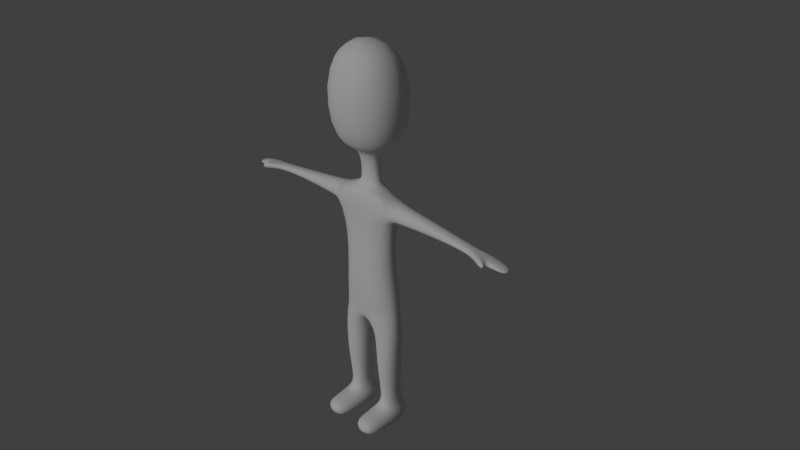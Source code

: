 # Source: AAPlayer-Blender.blend  (saved by Blender 2.67.0; exported with 4.5.12 LTS)
import bpy
from mathutils import Matrix  # noqa: F401  (used for matrix-valued properties, if any)

bpy.ops.wm.read_factory_settings(use_empty=True)
scene = bpy.context.scene
scene.name = 'Scene'

# ---- collections
col_collection_1 = bpy.data.collections.new('Collection 1'); scene.collection.children.link(col_collection_1)

# ---- materials (node trees are filled in below, after node groups)
mat_material = bpy.data.materials.new('Material')
mat_material.alpha_threshold = 0.0
mat_material.use_transparent_shadow = False
mat_material.roughness = 0.5
mat_material.line_color = (0.0, 0.0, 0.0, 1.0)

# ---- material node trees

# ---- world
world_world = bpy.data.worlds.new('World'); scene.world = world_world
world_world.color = (0.05088, 0.05088, 0.05088)
world_world.use_sun_shadow = False
world_world.sun_shadow_jitter_overblur = 0.0
world_world.cycles.sampling_method = 'MANUAL'
world_world.cycles.sample_map_resolution = 256

# ---- cameras
cam_camera = bpy.data.cameras.new('Camera')
cam_camera.clip_end = 100.0
cam_camera.lens = 35.0
cam_camera.sensor_width = 32.0
cam_camera.sensor_height = 18.0
cam_camera.ortho_scale = 7.314
cam_camera.dof.focus_distance = 0.0
cam_camera.dof.aperture_fstop = 128.0

# ---- lights
light_lamp = bpy.data.lights.new('Lamp', 'SUN')
light_lamp.transmission_factor = 0.0
light_lamp.cutoff_distance = 30.0
light_lamp.angle = 0.1993
light_lamp.energy = 1.0
light_lamp.shadow_buffer_clip_start = 1.001
light_lamp.shadow_soft_size = 0.1
light_lamp.shadow_cascade_max_distance = 1000.0
light_lamp.cycles.use_multiple_importance_sampling = False

# ---- meshes
me_cube_001 = bpy.data.meshes.new('Cube.001')
me_cube_001.from_pydata([(-0.4866, -0.2717, -0.5709), (-0.4866, 0.2441, -0.5709), (0.4866, 0.2441, -0.5709), (0.4866, -0.2717, -0.5709), (-0.2082, -0.1342, 1.0), (-0.2082, 0.1298, 1.0), (0.2082, 0.1298, 1.0), (0.2082, -0.1342, 1.0), (-0.4683, -0.2327, 0.6319), (0.4683, -0.2327, 0.6319), (-0.2332, -0.2278, 0.9259), (-0.4683, 0.15, 0.9028), (0.4683, 0.15, 0.9028), (0.2332, -0.2278, 0.9259), (0.4024, 0.208, -0.02778), (-0.4024, 0.208, -0.02778), (-0.4683, -0.1274, 0.9028), (-0.4024, -0.264, -0.0533), (-0.4683, 0.15, 0.677), (0.4683, 0.15, 0.677), (0.4683, -0.1274, 0.9028), (0.4024, -0.264, -0.0533), (-1.162, -0.1009, 0.8062), (-1.162, -0.1009, 0.6576), (-1.162, 0.1076, 0.8062), (-1.162, 0.1076, 0.6576), (1.162, 0.1076, 0.8062), (1.162, 0.1076, 0.6576), (1.162, -0.1009, 0.8062), (1.162, -0.1009, 0.6576), (-0.4866, 0.1754, -0.9147), (0.4866, 0.1754, -0.9147), (-0.4866, -0.2058, -0.8682), (0.109, 0.2076, -0.8914), (-0.109, 0.2076, -0.8914), (0.4866, -0.2058, -0.8682), (-0.1024, -0.203, -0.8969), (0.1024, -0.203, -0.8969), (-0.3987, 0.1288, -2.115), (-0.3987, -0.1366, -2.115), (0.3987, -0.1366, -2.115), (0.3987, 0.1288, -2.115), (-0.1884, -0.1366, -2.115), (0.1884, -0.1366, -2.115), (-0.1884, 0.1288, -2.115), (0.1884, 0.1288, -2.115), (-0.1623, -0.102, 1.042), (-0.1623, 0.1063, 1.042), (0.1623, 0.1063, 1.042), (0.1623, -0.102, 1.042), (-0.1824, -0.1637, 1.504), (-0.1824, 0.133, 1.504), (0.1824, 0.133, 1.504), (0.1824, -0.1637, 1.504), (-0.6051, -0.5055, 1.57), (-0.6051, 0.4786, 1.57), (0.6051, 0.4786, 1.57), (0.6051, -0.5055, 1.57), (-0.6053, -0.5003, 2.929), (-0.6053, 0.4842, 2.929), (0.6053, 0.4842, 2.929), (0.6053, -0.5003, 2.929), (-0.4866, 0.2397, -2.218), (-0.4866, -0.2475, -2.218), (0.4866, -0.2475, -2.218), (0.4866, 0.2397, -2.218), (-0.1006, -0.2475, -2.218), (0.1006, -0.2475, -2.218), (-0.1006, 0.2397, -2.218), (0.1006, 0.2397, -2.218), (-0.4866, 0.2397, -2.474), (-0.4866, -0.2475, -2.474), (0.4866, -0.2475, -2.474), (0.4866, 0.2397, -2.474), (-0.1006, -0.2475, -2.474), (0.1006, -0.2475, -2.474), (-0.1006, 0.2397, -2.474), (0.1006, 0.2397, -2.474), (-0.4866, -0.5935, -2.218), (0.4866, -0.5935, -2.218), (-0.1006, -0.5935, -2.218), (0.1006, -0.5935, -2.218), (-0.4866, -0.5935, -2.474), (0.4866, -0.5935, -2.474), (-0.1006, -0.5935, -2.474), (0.1006, -0.5935, -2.474), (-0.4676, 0.1349, -1.56), (-0.4676, -0.2235, -1.56), (-0.1195, -0.2235, -1.56), (-0.1195, 0.1349, -1.56), (0.1195, 0.1349, -1.56), (0.1195, -0.2235, -1.56), (0.4676, 0.1349, -1.56), (0.4676, -0.2235, -1.56), (-1.782, -0.09852, 0.757), (-1.782, -0.1161, 0.6807), (-1.782, 0.02464, 0.757), (-1.782, 0.02464, 0.6807), (1.782, 0.02464, 0.757), (1.782, 0.02464, 0.6807), (1.782, -0.09852, 0.757), (1.782, -0.1161, 0.6807), (-1.96, -0.1041, 0.7514), (-1.989, -0.1311, 0.6464), (-1.96, 0.05089, 0.7514), (-1.989, 0.05089, 0.6464), (1.96, 0.05089, 0.7514), (1.989, 0.05089, 0.6464), (1.96, -0.1041, 0.7514), (1.989, -0.1311, 0.6464), (-2.291, -0.1519, 0.6877), (-2.285, -0.1529, 0.6359), (-2.291, 0.04639, 0.6877), (-2.285, 0.04547, 0.6359), (2.291, 0.04639, 0.6877), (2.285, 0.04547, 0.6359), (2.291, -0.1519, 0.6877), (2.285, -0.1529, 0.6359), (-0.139, 0.09268, 1.273), (0.139, 0.09268, 1.273), (-0.139, -0.102, 1.273), (0.139, -0.102, 1.273), (1.947, -0.2284, 0.6807), (1.947, -0.2108, 0.757), (2.093, -0.2434, 0.6464), (2.073, -0.2163, 0.7514), (-1.947, -0.2284, 0.6807), (-1.947, -0.2108, 0.757), (-2.073, -0.2163, 0.7514), (-2.093, -0.2434, 0.6464), (0.545, -0.1142, 0.8822), (0.545, 0.1176, 0.6558), (0.545, -0.1668, 0.6333), (0.545, 0.1176, 0.8822), (-0.545, -0.1668, 0.6333), (-0.545, -0.1142, 0.8822), (-0.545, 0.1176, 0.6558), (-0.545, 0.1176, 0.8822)], [], [(21, 17, 0, 3), (7, 6, 48, 49), (5, 4, 46, 47), (7, 13, 20), (5, 6, 12, 11), (4, 7, 49, 46), (135, 137, 24, 22), (7, 4, 10, 13), (22, 24, 96, 94), (26, 28, 100, 98), (4, 16, 10), (137, 136, 25, 24), (1, 2, 31, 33, 34, 30), (93, 91, 43, 40), (92, 93, 40, 41), (45, 41, 65, 69), (41, 40, 64, 65), (87, 86, 38, 39), (90, 92, 41, 45), (91, 90, 45, 43), (89, 88, 42, 44), (88, 87, 39, 42), (86, 89, 44, 38), (119, 118, 51, 52), (50, 53, 57, 54), (118, 120, 50, 51), (121, 119, 52, 53), (120, 121, 53, 50), (57, 56, 60, 61), (52, 51, 55, 56), (51, 50, 54, 55), (53, 52, 56, 57), (61, 60, 59, 58), (54, 57, 61, 58), (56, 55, 59, 60), (55, 54, 58, 59), (65, 64, 72, 73), (62, 68, 76, 70), (43, 45, 69, 67), (39, 38, 62, 63), (42, 39, 63, 66), (44, 42, 66, 68), (40, 43, 67, 64), (38, 44, 68, 62), (75, 77, 73, 72), (71, 70, 76, 74), (69, 65, 73, 77), (67, 69, 77, 75), (63, 62, 70, 71), (75, 72, 83, 85), (68, 66, 74, 76), (67, 75, 85, 81), (80, 78, 82, 84), (79, 81, 85, 83), (74, 66, 80, 84), (66, 63, 78, 80), (63, 71, 82, 78), (72, 64, 79, 83), (71, 74, 84, 82), (64, 67, 81, 79), (37, 33, 90, 91), (36, 32, 87, 88), (97, 95, 103, 105), (94, 102, 128, 127), (28, 29, 101, 100), (24, 25, 97, 96), (27, 26, 98, 99), (29, 27, 99, 101), (23, 22, 94, 95), (25, 23, 95, 97), (102, 104, 112, 110), (106, 108, 116, 114), (101, 109, 124, 122), (109, 108, 125, 124), (96, 97, 105, 104), (99, 98, 106, 107), (101, 99, 107, 109), (110, 112, 113, 111), (114, 116, 117, 115), (108, 109, 117, 116), (104, 105, 113, 112), (107, 106, 114, 115), (109, 107, 115, 117), (103, 102, 110, 111), (105, 103, 111, 113), (48, 47, 118, 119), (47, 46, 120, 118), (49, 48, 119, 121), (46, 49, 121, 120), (0, 1, 30, 32), (36, 34, 33, 37), (3, 0, 32, 36, 37, 35), (2, 3, 35, 31), (33, 31, 92, 90), (32, 30, 86, 87), (30, 34, 89, 86), (31, 35, 93, 92), (35, 37, 91, 93), (34, 36, 88, 89), (19, 9, 21, 14), (18, 19, 14, 15), (8, 18, 15, 17), (9, 8, 17, 21), (17, 15, 1, 0), (15, 14, 2, 1), (14, 21, 3, 2), (10, 16, 8), (6, 5, 47, 48), (11, 12, 19, 18), (20, 13, 9), (13, 10, 8, 9), (132, 131, 27, 29), (136, 134, 23, 25), (130, 132, 29, 28), (134, 135, 22, 23), (133, 130, 28, 26), (131, 133, 26, 27), (4, 5, 11, 16), (6, 7, 20, 12), (100, 101, 122, 123), (108, 100, 123, 125), (103, 95, 126, 129), (95, 94, 127, 126), (102, 103, 129, 128), (98, 100, 108, 106), (9, 19, 131, 132), (20, 9, 132, 130), (12, 20, 130, 133), (19, 12, 133, 131), (11, 18, 136, 137), (8, 16, 135, 134), (16, 11, 137, 135), (18, 8, 134, 136), (123, 122, 124, 125), (94, 96, 104, 102), (126, 127, 128, 129)])
me_cube_001.polygons.foreach_set('use_smooth', [True] * 136)
_uv = me_cube_001.uv_layers.new(name='UVMap')
_uv.uv.foreach_set('vector', [0.6533, 0.3404, 0.6529, 0.2305, 0.7234, 0.2188, 0.7238, 0.3517, 0.9607, 0.2844, 0.9968, 0.2845, 0.9935, 0.2908, 0.9651, 0.2907, 0.9966, 0.3413, 0.9606, 0.3412, 0.9649, 0.335, 0.9934, 0.3351, 0.9607, 0.2844, 0.948, 0.2809, 0.9618, 0.2489, 0.2105, 0.158, 0.2573, 0.1259, 0.2941, 0.1168, 0.1887, 0.1891, 0.9295, 0.8561, 0.8727, 0.8562, 0.8789, 0.8501, 0.9233, 0.85, 0.9632, 0.3872, 0.9949, 0.3873, 0.9933, 0.4716, 0.9648, 0.4715, 0.9607, 0.2844, 0.9606, 0.3412, 0.9478, 0.3446, 0.948, 0.2809, 0.9648, 0.4715, 0.9933, 0.4716, 0.9818, 0.5561, 0.965, 0.556, 0.9943, 0.1542, 0.9658, 0.1541, 0.9664, 0.06962, 0.9833, 0.06968, 0.9606, 0.3412, 0.9614, 0.3767, 0.9478, 0.3446, 0.1816, 0.1973, 0.1991, 0.2228, 0.1295, 0.2702, 0.118, 0.2535, 0.3006, 0.3565, 0.4101, 0.2813, 0.4366, 0.3199, 0.3923, 0.3465, 0.3678, 0.3634, 0.327, 0.3951, 0.8581, 0.3487, 0.8579, 0.3012, 0.9326, 0.3103, 0.9327, 0.339, 0.3908, 0.6483, 0.3418, 0.6481, 0.354, 0.5722, 0.3902, 0.5723, 0.1418, 0.75, 0.1417, 0.7213, 0.1569, 0.7092, 0.1571, 0.7619, 0.3902, 0.5723, 0.354, 0.5722, 0.3389, 0.5585, 0.4054, 0.5587, 0.4691, 0.6481, 0.4202, 0.6483, 0.4208, 0.5723, 0.457, 0.5722, 0.4451, 0.4209, 0.4843, 0.394, 0.5193, 0.4617, 0.4956, 0.478, 0.8833, 0.6963, 0.8343, 0.6965, 0.8349, 0.6205, 0.8712, 0.6204, 0.09916, 0.6483, 0.05023, 0.6481, 0.06234, 0.5722, 0.09857, 0.5723, 0.8578, 0.2685, 0.8577, 0.221, 0.9323, 0.2302, 0.9324, 0.2589, 0.379, 0.4662, 0.4182, 0.4393, 0.4532, 0.5071, 0.4296, 0.5233, 0.2284, 0.1004, 0.1971, 0.1219, 0.1745, 0.09935, 0.2156, 0.07117, 0.5972, 0.815, 0.5974, 0.8648, 0.5508, 0.9227, 0.5503, 0.7574, 0.8783, 0.8876, 0.9049, 0.8877, 0.9132, 0.9194, 0.8727, 0.9193, 0.7456, 0.9027, 0.7722, 0.9026, 0.7778, 0.9342, 0.7373, 0.9343, 0.92, 0.8186, 0.882, 0.8187, 0.876, 0.7879, 0.9258, 0.7878, 0.1571, 0.7092, 0.2914, 0.7097, 0.2916, 0.895, 0.1572, 0.8946, 0.6379, 0.8647, 0.6377, 0.8149, 0.6846, 0.757, 0.6851, 0.9222, 0.6377, 0.8149, 0.5972, 0.815, 0.5503, 0.7574, 0.6846, 0.757, 0.5974, 0.8648, 0.6379, 0.8647, 0.6851, 0.9222, 0.5508, 0.9227, 0.0, 0.74, 0.1344, 0.7396, 0.1349, 0.9048, 0.000507, 0.9053, 0.6851, 0.7565, 0.5199, 0.757, 0.5193, 0.572, 0.6846, 0.5715, 0.2916, 0.7087, 0.1264, 0.7092, 0.1258, 0.5238, 0.2911, 0.5233, 0.6853, 0.5719, 0.8196, 0.5715, 0.8195, 0.7569, 0.6851, 0.7573, 0.4054, 0.5587, 0.3389, 0.5585, 0.339, 0.5235, 0.4055, 0.5237, 0.2092, 0.9478, 0.2091, 0.8951, 0.2441, 0.895, 0.2442, 0.9477, 0.8712, 0.6204, 0.8349, 0.6205, 0.8198, 0.6069, 0.8863, 0.6067, 0.457, 0.5722, 0.4208, 0.5723, 0.4056, 0.5587, 0.4721, 0.5585, 0.9324, 0.2589, 0.9323, 0.2302, 0.9474, 0.2181, 0.9476, 0.2708, 0.09857, 0.5723, 0.06234, 0.5722, 0.04723, 0.5585, 0.1137, 0.5587, 0.9327, 0.339, 0.9326, 0.3103, 0.9477, 0.2983, 0.9478, 0.351, 0.7903, 0.798, 0.7904, 0.7692, 0.8057, 0.7573, 0.8055, 0.81, 0.8725, 0.835, 0.8727, 0.9015, 0.82, 0.9017, 0.8198, 0.8352, 0.7901, 0.8045, 0.7903, 0.871, 0.7376, 0.8712, 0.7374, 0.8047, 0.778, 0.924, 0.7778, 0.8713, 0.8128, 0.8712, 0.813, 0.9239, 0.8863, 0.6067, 0.8198, 0.6069, 0.8196, 0.5719, 0.8862, 0.5717, 0.4721, 0.5585, 0.4056, 0.5587, 0.4055, 0.5237, 0.472, 0.5235, 0.8725, 0.835, 0.8198, 0.8352, 0.8196, 0.7879, 0.8723, 0.7878, 0.1137, 0.5587, 0.04723, 0.5585, 0.04734, 0.5235, 0.1138, 0.5237, 0.8863, 0.6067, 0.8862, 0.5717, 0.9334, 0.5715, 0.9335, 0.6065, 0.8378, 0.9545, 0.8376, 0.9018, 0.8725, 0.9017, 0.8727, 0.9544, 0.0, 0.958, 0.0001617, 0.9053, 0.03509, 0.9054, 0.03492, 0.9581, 0.04734, 0.5235, 0.04723, 0.5585, 0.0, 0.5583, 0.0001074, 0.5233, 0.2915, 0.895, 0.2916, 0.9477, 0.2444, 0.9479, 0.2442, 0.8952, 0.4721, 0.5585, 0.472, 0.5235, 0.5192, 0.5233, 0.5193, 0.5583, 0.339, 0.5235, 0.3389, 0.5585, 0.2916, 0.5583, 0.2917, 0.5233, 0.7901, 0.8045, 0.7374, 0.8047, 0.7373, 0.7575, 0.79, 0.7573, 0.2045, 0.8952, 0.2043, 0.9479, 0.1571, 0.9477, 0.1573, 0.895, 0.8807, 0.7869, 0.8247, 0.7878, 0.8343, 0.6965, 0.8833, 0.6963, 0.7673, 0.2711, 0.7633, 0.2187, 0.8577, 0.221, 0.8578, 0.2685, 0.9845, 0.6946, 0.9653, 0.6944, 0.9636, 0.666, 0.9884, 0.6663, 0.965, 0.556, 0.9641, 0.5804, 0.9488, 0.5957, 0.9496, 0.5786, 0.5349, 0.4445, 0.5552, 0.4444, 0.5524, 0.529, 0.5419, 0.529, 0.118, 0.2535, 0.1295, 0.2702, 0.05791, 0.3153, 0.05202, 0.3067, 0.3912, 0.09067, 0.3797, 0.07395, 0.4531, 0.03155, 0.459, 0.04013, 0.7039, 0.8524, 0.7324, 0.8521, 0.7218, 0.9367, 0.7026, 0.9369, 0.5542, 0.1271, 0.534, 0.1271, 0.5404, 0.0426, 0.5509, 0.04257, 0.9951, 0.7792, 0.9666, 0.779, 0.9653, 0.6944, 0.9845, 0.6946, 0.9641, 0.5804, 0.9853, 0.5804, 0.9846, 0.6257, 0.9575, 0.6256, 0.9869, 0.04534, 0.9658, 0.04528, 0.9594, 0.0, 0.9865, 8.299e-05, 0.7026, 0.9369, 0.7009, 0.9653, 0.6857, 0.9796, 0.6875, 0.9597, 0.1428, 0.8119, 0.1571, 0.8086, 0.1571, 0.824, 0.1427, 0.8272, 0.05202, 0.3067, 0.05791, 0.3153, 0.03721, 0.3353, 0.03241, 0.3212, 0.459, 0.04013, 0.4531, 0.03155, 0.4736, 0.01845, 0.4851, 0.028, 0.7026, 0.9369, 0.7218, 0.9367, 0.7257, 0.9651, 0.7009, 0.9653, 0.1139, 0.5776, 0.1138, 0.5505, 0.1209, 0.5506, 0.121, 0.5777, 0.121, 0.5233, 0.1209, 0.5504, 0.1138, 0.5505, 0.1139, 0.5234, 0.1436, 0.7619, 0.1571, 0.7688, 0.1507, 0.8086, 0.1436, 0.8081, 0.03241, 0.3212, 0.03721, 0.3353, 0.004763, 0.3592, 0.0, 0.3539, 0.4851, 0.028, 0.4736, 0.01845, 0.5159, 0.0, 0.5191, 0.006355, 0.7009, 0.9653, 0.7257, 0.9651, 0.7254, 1.005, 0.6983, 1.006, 0.8192, 0.7971, 0.8057, 0.804, 0.8057, 0.7578, 0.8128, 0.7573, 0.9884, 0.6663, 0.9636, 0.666, 0.961, 0.6257, 0.9881, 0.6259, 0.2489, 0.1246, 0.2123, 0.1497, 0.1971, 0.1219, 0.2284, 0.1004, 0.8765, 0.8562, 0.905, 0.8563, 0.9049, 0.8877, 0.8783, 0.8876, 0.7455, 0.8713, 0.774, 0.8712, 0.7722, 0.9026, 0.7456, 0.9027, 0.9233, 0.85, 0.8789, 0.8501, 0.882, 0.8187, 0.92, 0.8186, 0.4761, 0.7832, 0.4057, 0.7834, 0.4149, 0.7364, 0.467, 0.7426, 0.5492, 0.757, 0.5503, 0.8131, 0.5205, 0.8132, 0.5212, 0.7571, 0.7238, 0.3517, 0.7234, 0.2188, 0.7633, 0.2187, 0.7673, 0.2711, 0.7674, 0.2991, 0.7637, 0.3516, 0.4053, 0.7834, 0.3349, 0.7832, 0.344, 0.7426, 0.396, 0.7364, 0.3923, 0.3465, 0.4366, 0.3199, 0.4843, 0.394, 0.4451, 0.4209, 0.467, 0.7426, 0.4149, 0.7364, 0.4202, 0.6483, 0.4691, 0.6481, 0.327, 0.3951, 0.3678, 0.3634, 0.4182, 0.4393, 0.379, 0.4662, 0.396, 0.7364, 0.344, 0.7426, 0.3418, 0.6481, 0.3908, 0.6483, 0.7637, 0.3516, 0.7674, 0.2991, 0.8579, 0.3012, 0.8581, 0.3487, 0.1088, 0.7396, 0.05275, 0.7387, 0.05023, 0.6481, 0.09916, 0.6483, 0.3919, 0.9535, 0.3397, 0.9472, 0.3357, 0.8534, 0.4001, 0.8571, 0.2062, 0.2145, 0.3116, 0.1422, 0.3587, 0.2267, 0.2681, 0.2888, 0.4713, 0.9472, 0.419, 0.9535, 0.4108, 0.8571, 0.4752, 0.8534, 0.5597, 0.3497, 0.5593, 0.2218, 0.6529, 0.2305, 0.6533, 0.3404, 0.4752, 0.8534, 0.4108, 0.8571, 0.4057, 0.7834, 0.4761, 0.7832, 0.2681, 0.2888, 0.3587, 0.2267, 0.4101, 0.2813, 0.3006, 0.3565, 0.4001, 0.8571, 0.3357, 0.8534, 0.3349, 0.7832, 0.4053, 0.7834, 0.5193, 0.254, 0.5214, 0.2219, 0.5593, 0.2218, 0.2573, 0.1259, 0.2105, 0.158, 0.2123, 0.1497, 0.2489, 0.1246, 0.1887, 0.1891, 0.2941, 0.1168, 0.3116, 0.1422, 0.2062, 0.2145, 0.5218, 0.3498, 0.5195, 0.3177, 0.5597, 0.3497, 0.5195, 0.3177, 0.5193, 0.254, 0.5593, 0.2218, 0.5597, 0.3497, 0.6942, 0.7682, 0.733, 0.7678, 0.7324, 0.8521, 0.7039, 0.8524, 0.9957, 0.8635, 0.9569, 0.8632, 0.9666, 0.779, 0.9951, 0.7792, 0.5245, 0.3603, 0.5589, 0.3602, 0.5552, 0.4444, 0.5349, 0.4445, 0.5584, 0.2114, 0.524, 0.2115, 0.534, 0.1271, 0.5542, 0.1271, 0.9953, 0.2385, 0.9637, 0.2384, 0.9658, 0.1541, 0.9943, 0.1542, 0.3218, 0.1386, 0.3043, 0.1131, 0.3797, 0.07395, 0.3912, 0.09067, 0.9606, 0.3412, 0.9966, 0.3413, 0.9993, 0.3769, 0.9614, 0.3767, 0.9968, 0.2845, 0.9607, 0.2844, 0.9618, 0.2489, 0.9997, 0.249, 0.5419, 0.529, 0.5524, 0.529, 0.5536, 0.5516, 0.5431, 0.5516, 0.9658, 0.04528, 0.9664, 0.06962, 0.9512, 0.04694, 0.9505, 0.02984, 0.9636, 0.666, 0.9653, 0.6944, 0.9502, 0.6716, 0.9484, 0.6517, 0.5509, 0.04257, 0.5404, 0.0426, 0.5414, 0.01996, 0.552, 0.01993, 0.1258, 0.7092, 0.1401, 0.7125, 0.1402, 0.7278, 0.1258, 0.7246, 0.9833, 0.06968, 0.9664, 0.06962, 0.9658, 0.04528, 0.9869, 0.04534, 0.6851, 0.7578, 0.7373, 0.7573, 0.733, 0.7678, 0.6942, 0.7682, 0.5218, 0.3498, 0.5597, 0.3497, 0.5589, 0.3602, 0.5245, 0.3603, 0.9997, 0.249, 0.9618, 0.2489, 0.9637, 0.2384, 0.9953, 0.2385, 0.3116, 0.1422, 0.2941, 0.1168, 0.3043, 0.1131, 0.3218, 0.1386, 0.1887, 0.1891, 0.2062, 0.2145, 0.1991, 0.2228, 0.1816, 0.1973, 0.5593, 0.2218, 0.5214, 0.2219, 0.524, 0.2115, 0.5584, 0.2114, 0.9614, 0.3767, 0.9993, 0.3769, 0.9949, 0.3873, 0.9632, 0.3872, 1.0, 0.874, 0.9478, 0.8735, 0.9569, 0.8632, 0.9957, 0.8635, 0.5431, 0.5516, 0.5536, 0.5516, 0.5585, 0.5715, 0.5439, 0.5687, 0.965, 0.556, 0.9818, 0.5561, 0.9853, 0.5804, 0.9641, 0.5804, 0.552, 0.01993, 0.5414, 0.01996, 0.5422, 0.002862, 0.5567, 0.0])
me_cube_001.materials.append(mat_material)
me_cube_001.use_remesh_preserve_volume = False
me_cube_001.use_remesh_preserve_attributes = False
me_cube_001.use_mirror_x = True
me_cube_001.update()
arm_armature = bpy.data.armatures.new('Armature')  # bones are not reproduced

# ---- objects
ob_armature = bpy.data.objects.new('Armature', arm_armature)
ob_mesh = bpy.data.objects.new('Mesh', me_cube_001)
ob_aaplayer = bpy.data.objects.new('AAPlayer', None)
ob_lamp = bpy.data.objects.new('Lamp', light_lamp)
ob_camera = bpy.data.objects.new('Camera', cam_camera)

# ---- transforms, parenting, visibility, modifiers, constraints
ob_armature.location = (0.0, 0.0, 0.0)
ob_armature.show_in_front = True
ob_armature.lineart.crease_threshold = 0.0
ob_mesh.parent = ob_armature
ob_mesh.location = (0.0, 0.0, 0.0)
ob_mesh.lineart.crease_threshold = 0.0
ob_mesh.use_mesh_mirror_x = True
_vg = ob_mesh.vertex_groups.new(name='RootBone')
_vg = ob_mesh.vertex_groups.new(name='Hips_L')
for _i, _w in zip([2, 31, 32, 33, 34, 35, 36, 37], [0.02999, 0.04243, 0.009437, 0.7116, 0.1004, 0.1018, 0.1439, 0.3976]): _vg.add([_i], _w, 'REPLACE')
_vg = ob_mesh.vertex_groups.new(name='Thigh_L')
for _i, _w in zip([2, 3, 31, 33, 34, 35, 36, 37, 45, 90, 91, 92, 93], [0.0, 3.962e-19, 0.6856, 0.1438, 0.002456, 0.2306, 0.09606, 0.3198, 0.0008189, 0.9646, 0.9523, 0.9834, 0.9695]): _vg.add([_i], _w, 'REPLACE')
_vg = ob_mesh.vertex_groups.new(name='LowerLeg_L')
for _i, _w in zip([40, 41, 43, 45, 64, 65, 67, 69, 72, 73, 75, 77, 91], [0.9206, 0.9699, 0.9196, 0.9597, 0.08565, 0.8622, 0.1022, 0.8599, 0.02346, 0.5308, 0.04249, 0.5314, 0.001372]): _vg.add([_i], _w, 'REPLACE')
_vg = ob_mesh.vertex_groups.new(name='Foot_L')
for _i, _w in zip([40, 43, 64, 65, 67, 69, 72, 73, 75, 77, 79, 81, 83, 85], [0.05662, 0.0559, 0.9127, 0.1343, 0.8956, 0.1357, 0.963, 0.4685, 0.9534, 0.4678, 0.9937, 0.9912, 0.9965, 0.9947]): _vg.add([_i], _w, 'REPLACE')
_vg = ob_mesh.vertex_groups.new(name='Hips_R')
for _i, _w in zip([32, 34, 35, 36, 37], [0.09317, 0.02332, 0.007688, 0.3787, 0.1386]): _vg.add([_i], _w, 'REPLACE')
_vg = ob_mesh.vertex_groups.new(name='Thigh_R')
for _i, _w in zip([0, 1, 30, 32, 33, 34, 36, 37, 42, 86, 87, 88, 89], [3.962e-19, 0.0, 0.6856, 0.2306, 0.09696, 0.801, 0.3578, 0.1197, 0.001265, 0.9838, 0.9705, 0.9531, 0.9769]): _vg.add([_i], _w, 'REPLACE')
_vg = ob_mesh.vertex_groups.new(name='LowerLeg_R')
for _i, _w in zip([38, 39, 42, 44, 62, 63, 66, 68, 70, 71, 74, 76, 88], [0.9653, 0.9289, 0.9106, 0.9647, 0.8677, 0.08692, 0.1016, 0.8546, 0.5311, 0.02791, 0.03487, 0.5322, 0.00232]): _vg.add([_i], _w, 'REPLACE')
_vg = ob_mesh.vertex_groups.new(name='Foot_R')
for _i, _w in zip([39, 42, 62, 63, 66, 68, 70, 71, 74, 76, 78, 80, 82, 84], [0.04937, 0.06333, 0.1285, 0.9114, 0.8961, 0.1413, 0.4682, 0.9608, 0.9572, 0.4671, 0.9939, 0.9912, 0.9963, 0.9949]): _vg.add([_i], _w, 'REPLACE')
_vg = ob_mesh.vertex_groups.new(name='Spine')
for _i, _w in zip([0, 1, 2, 3, 14, 15, 17, 21, 32, 33, 34, 35], [0.7657, 0.7773, 0.7759, 0.7759, 0.05499, 0.05636, 0.06199, 0.06494, 0.02794, 0.006727, 0.01269, 0.03015]): _vg.add([_i], _w, 'REPLACE')
_vg = ob_mesh.vertex_groups.new(name='Rips')
for _i, _w in zip([0, 1, 2, 3, 8, 9, 14, 15, 17, 18, 19, 21], [0.09049, 0.08566, 0.08635, 0.08629, 0.05265, 0.04828, 0.8739, 0.8703, 0.8634, 0.03743, 0.05013, 0.8579]): _vg.add([_i], _w, 'REPLACE')
_vg = ob_mesh.vertex_groups.new(name='Neck')
for _i, _w in zip([4, 5, 6, 7, 10, 13, 46, 47, 48, 49, 50, 51, 52, 53, 118, 119, 120, 121], [0.1597, 0.1497, 0.1665, 0.1609, 0.02997, 0.01139, 0.7747, 0.7848, 0.7711, 0.7896, 0.08932, 0.08737, 0.08118, 0.09601, 0.9101, 0.911, 0.8996, 0.8996]): _vg.add([_i], _w, 'REPLACE')
_vg = ob_mesh.vertex_groups.new(name='Head')
for _i, _w in zip([50, 51, 52, 53, 54, 55, 56, 57, 58, 59, 60, 61, 118, 119, 120, 121], [0.9091, 0.9112, 0.9175, 0.9024, 0.9841, 0.9855, 0.9861, 0.9834, 0.9984, 0.9984, 0.9986, 0.9981, 0.07553, 0.07435, 0.0845, 0.08513]): _vg.add([_i], _w, 'REPLACE')
_vg = ob_mesh.vertex_groups.new(name='Shoulder_L')
for _i, _w in zip([4, 5, 6, 7, 8, 9, 10, 12, 13, 14, 18, 19, 20, 21, 46, 47, 48, 49, 130, 131, 132, 133], [0.01203, 0.06876, 0.7458, 0.8018, 0.01136, 0.8576, 0.08676, 0.9583, 0.8894, 0.05135, 0.005587, 0.8525, 0.8925, 0.05498, 0.005629, 0.01282, 0.1833, 0.1739, 0.0331, 0.005399, 0.05429, 0.002544]): _vg.add([_i], _w, 'REPLACE')
_vg = ob_mesh.vertex_groups.new(name='Arm_L')
for _i, _w in zip([9, 12, 19, 20, 26, 27, 28, 29, 130, 131, 132, 133], [7.671e-05, 0.0, 0.02232, 0.0006844, 0.997, 0.9913, 0.9928, 0.9869, 0.2617, 0.1452, 0.1234, 0.1466]): _vg.add([_i], _w, 'REPLACE')
_vg = ob_mesh.vertex_groups.new(name='LowerArm_L')
for _i, _w in zip([98, 99, 100, 101, 106, 107, 108, 109, 122, 123, 124, 125], [0.9744, 0.9699, 0.969, 0.9675, 0.06556, 0.006611, 0.0831, 0.01062, 0.9675, 0.969, 0.01062, 0.0831]): _vg.add([_i], _w, 'REPLACE')
_vg = ob_mesh.vertex_groups.new(name='Hand_L')
for _i, _w in zip([100, 106, 107, 108, 109, 114, 115, 116, 117, 123, 124, 125], [0.006861, 0.9343, 0.9713, 0.9167, 0.9693, 0.9966, 0.9989, 0.9954, 0.9992, 0.006861, 0.9693, 0.9167]): _vg.add([_i], _w, 'REPLACE')
_vg = ob_mesh.vertex_groups.new(name='Shoulder_R')
for _i, _w in zip([4, 5, 6, 7, 8, 9, 10, 11, 13, 15, 16, 17, 18, 19, 46, 47, 48, 49, 134, 135, 136, 137], [0.7989, 0.7747, 0.08046, 0.005513, 0.8456, 0.003038, 0.8481, 0.9627, 0.06148, 0.05376, 0.8866, 0.05234, 0.8719, 0.01504, 0.1869, 0.1753, 0.02296, 0.003099, 0.05096, 0.03296, 0.00557, 0.006979]): _vg.add([_i], _w, 'REPLACE')
_vg = ob_mesh.vertex_groups.new(name='Arm_R')
for _i, _w in zip([8, 11, 16, 18, 22, 23, 24, 25, 134, 135, 136, 137], [7.671e-05, 0.0, 0.0006844, 0.02232, 0.993, 0.987, 0.9969, 0.9913, 0.1234, 0.2617, 0.1452, 0.1466]): _vg.add([_i], _w, 'REPLACE')
_vg = ob_mesh.vertex_groups.new(name='LowerArm_R')
for _i, _w in zip([94, 95, 96, 97, 102, 103, 104, 105, 126, 127, 128, 129], [0.971, 0.9652, 0.9721, 0.9718, 0.0624, 0.006738, 0.08828, 0.0101, 0.9652, 0.971, 0.0624, 0.006738]): _vg.add([_i], _w, 'REPLACE')
_vg = ob_mesh.vertex_groups.new(name='Hand_R')
for _i, _w in zip([94, 102, 103, 104, 105, 110, 111, 112, 113, 127, 128, 129], [0.003267, 0.9375, 0.9712, 0.9114, 0.9696, 0.9968, 0.9988, 0.9957, 0.9993, 0.003267, 0.9375, 0.9712]): _vg.add([_i], _w, 'REPLACE')
_m = ob_mesh.modifiers.new('Subsurf', 'SUBSURF')
_m.uv_smooth = 'PRESERVE_CORNERS'
_m.quality = 2
_m.levels = 2
_m.show_only_control_edges = False
_m = ob_mesh.modifiers.new('Armature', 'ARMATURE')
_m.object = ob_armature
ob_aaplayer.location = (0.0, 0.0, 0.0)
ob_aaplayer.empty_image_offset = (0.0, 0.0)
ob_aaplayer.lineart.crease_threshold = 0.0
ob_lamp.location = (4.076, 1.005, 5.904)
ob_lamp.rotation_euler = (1.045, 1.92e-16, 1.106e-16)
ob_lamp.lock_rotations_4d = False
ob_lamp.empty_display_type = 'ARROWS'
ob_lamp.color = (0.0, 0.0, 0.0, 0.0)
ob_lamp.lineart.crease_threshold = 0.0
ob_camera.location = (7.481, -6.508, 5.344)
ob_camera.rotation_euler = (1.109, 0.01082, 0.8149)
ob_camera.lock_rotations_4d = False
ob_camera.empty_display_type = 'ARROWS'
ob_camera.color = (0.0, 0.0, 0.0, 0.0)
ob_camera.hide_viewport = True
ob_camera.display_type = 'WIRE'
ob_camera.lineart.crease_threshold = 0.0

# ---- collection membership
col_collection_1.objects.link(ob_armature)
col_collection_1.objects.link(ob_mesh)
col_collection_1.objects.link(ob_aaplayer)
col_collection_1.objects.link(ob_lamp)
col_collection_1.objects.link(ob_camera)

# ---- scene / render settings (as saved in the file)
scene.camera = ob_camera
scene.frame_start = 1; scene.frame_end = 75; scene.frame_set(30)
scene.render.engine = 'BLENDER_EEVEE_NEXT'
scene.render.image_settings.color_mode = 'RGB'
scene.render.image_settings.compression = 90
scene.render.resolution_percentage = 50
scene.render.dither_intensity = 0.0
scene.render.bake_margin = 2
scene.cycles.use_denoising = False
scene.cycles.samples = 10
scene.cycles.sampling_pattern = 'TABULATED_SOBOL'
scene.cycles.light_sampling_threshold = 0.0
scene.cycles.use_adaptive_sampling = False
scene.cycles.use_light_tree = False
scene.cycles.blur_glossy = 0.0
scene.cycles.volume_bounces = 1
scene.cycles.pixel_filter_type = 'GAUSSIAN'
scene.cycles.sample_clamp_indirect = 0.0
scene.view_settings.view_transform = 'Standard'
bpy.context.view_layer.update()
